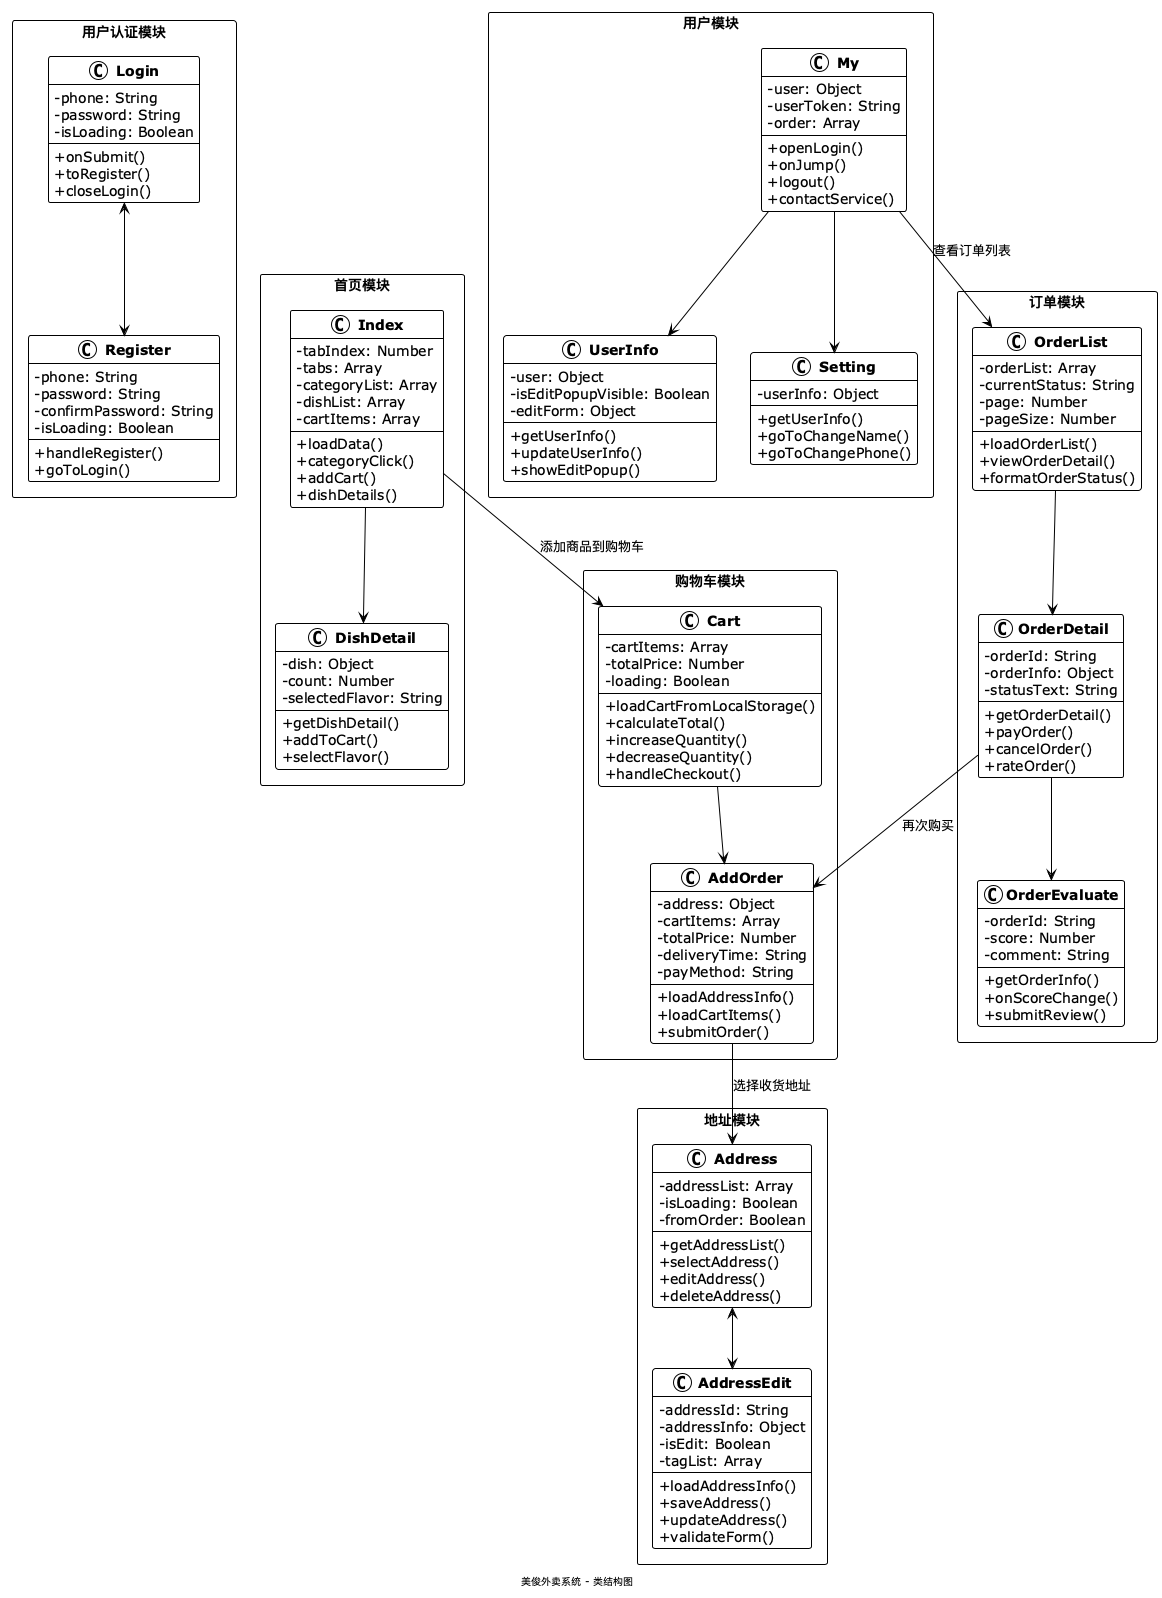

The diagram above was rendered by PlantUML. Its source (embedded in the PNG):
@startuml 美俊外卖系统类结构图

!theme plain
skinparam backgroundColor white
skinparam classAttributeIconSize 0
skinparam classFontStyle bold
skinparam packageStyle rectangle

package "用户认证模块" {
  class Login {
    - phone: String
    - password: String
    - isLoading: Boolean
    + onSubmit()
    + toRegister()
    + closeLogin()
  }
  
  class Register {
    - phone: String
    - password: String
    - confirmPassword: String
    - isLoading: Boolean
    + handleRegister()
    + goToLogin()
  }
  
  Login <--> Register
}

package "首页模块" {
  class Index {
    - tabIndex: Number
    - tabs: Array
    - categoryList: Array
    - dishList: Array
    - cartItems: Array
    + loadData()
    + categoryClick()
    + addCart()
    + dishDetails()
  }
  
  class DishDetail {
    - dish: Object
    - count: Number
    - selectedFlavor: String
    + getDishDetail()
    + addToCart()
    + selectFlavor()
  }
  
  Index --> DishDetail
}

package "用户模块" {
  class My {
    - user: Object
    - userToken: String
    - order: Array
    + openLogin()
    + onJump()
    + logout()
    + contactService()
  }
  
  class UserInfo {
    - user: Object
    - isEditPopupVisible: Boolean
    - editForm: Object
    + getUserInfo()
    + updateUserInfo()
    + showEditPopup()
  }
  
  class Setting {
    - userInfo: Object
    + getUserInfo()
    + goToChangeName()
    + goToChangePhone()
  }
  
  My --> UserInfo
  My --> Setting
}

package "购物车模块" {
  class Cart {
    - cartItems: Array
    - totalPrice: Number
    - loading: Boolean
    + loadCartFromLocalStorage()
    + calculateTotal()
    + increaseQuantity()
    + decreaseQuantity()
    + handleCheckout()
  }
  
  class AddOrder {
    - address: Object
    - cartItems: Array
    - totalPrice: Number
    - deliveryTime: String
    - payMethod: String
    + loadAddressInfo()
    + loadCartItems()
    + submitOrder()
  }
  
  Cart --> AddOrder
}

package "订单模块" {
  class OrderList {
    - orderList: Array
    - currentStatus: String
    - page: Number
    - pageSize: Number
    + loadOrderList()
    + viewOrderDetail()
    + formatOrderStatus()
  }
  
  class OrderDetail {
    - orderId: String
    - orderInfo: Object
    - statusText: String
    + getOrderDetail()
    + payOrder()
    + cancelOrder()
    + rateOrder()
  }
  
  class OrderEvaluate {
    - orderId: String
    - score: Number
    - comment: String
    + getOrderInfo()
    + onScoreChange()
    + submitReview()
  }
  
  OrderList --> OrderDetail
  OrderDetail --> OrderEvaluate
}

package "地址模块" {
  class Address {
    - addressList: Array
    - isLoading: Boolean
    - fromOrder: Boolean
    + getAddressList()
    + selectAddress()
    + editAddress()
    + deleteAddress()
  }
  
  class AddressEdit {
    - addressId: String
    - addressInfo: Object
    - isEdit: Boolean
    - tagList: Array
    + loadAddressInfo()
    + saveAddress()
    + updateAddress()
    + validateForm()
  }
  
  Address <--> AddressEdit
}

' 模块间关系
Index --> Cart : 添加商品到购物车
AddOrder --> Address : 选择收货地址
OrderDetail --> AddOrder : 再次购买
My --> OrderList : 查看订单列表

footer "美俊外卖系统 - 类结构图"

@enduml